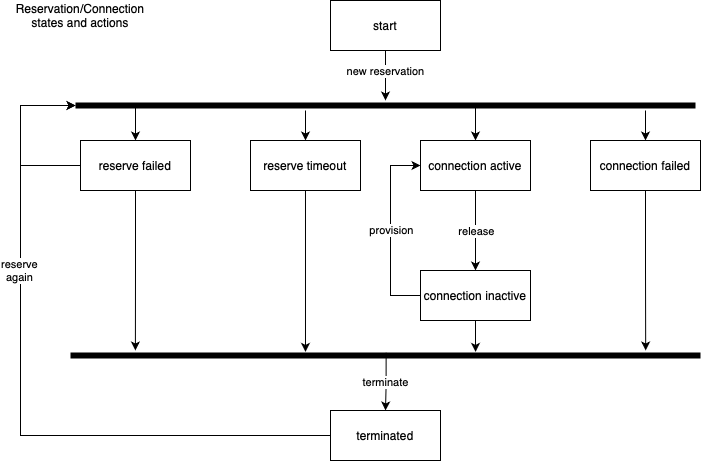

The diagram above was exported from draw.io. Its source (the exported page's mxGraphModel, read from the mxfile embedded in the PNG):
<mxGraphModel dx="994" dy="661" grid="1" gridSize="10" guides="1" tooltips="1" connect="1" arrows="1" fold="1" page="1" pageScale="1" pageWidth="827" pageHeight="1169" math="0" shadow="0">
  <root>
    <mxCell id="0" />
    <mxCell id="1" parent="0" />
    <mxCell id="F5sqQ8U4mNxQ_0KtqqwS-3" value="" style="edgeStyle=orthogonalEdgeStyle;rounded=0;orthogonalLoop=1;jettySize=auto;html=1;" edge="1" parent="1" source="F5sqQ8U4mNxQ_0KtqqwS-1" target="F5sqQ8U4mNxQ_0KtqqwS-6">
      <mxGeometry relative="1" as="geometry" />
    </mxCell>
    <mxCell id="F5sqQ8U4mNxQ_0KtqqwS-4" value="new reservation" style="edgeLabel;html=1;align=center;verticalAlign=middle;resizable=0;points=[];" vertex="1" connectable="0" parent="F5sqQ8U4mNxQ_0KtqqwS-3">
      <mxGeometry x="-0.2" y="-1" relative="1" as="geometry">
        <mxPoint as="offset" />
      </mxGeometry>
    </mxCell>
    <mxCell id="F5sqQ8U4mNxQ_0KtqqwS-1" value="start" style="html=1;whiteSpace=wrap;" vertex="1" parent="1">
      <mxGeometry x="380" y="290" width="110" height="50" as="geometry" />
    </mxCell>
    <mxCell id="F5sqQ8U4mNxQ_0KtqqwS-15" style="edgeStyle=orthogonalEdgeStyle;rounded=0;orthogonalLoop=1;jettySize=auto;html=1;" edge="1" parent="1" source="F5sqQ8U4mNxQ_0KtqqwS-2" target="F5sqQ8U4mNxQ_0KtqqwS-12">
      <mxGeometry relative="1" as="geometry" />
    </mxCell>
    <mxCell id="F5sqQ8U4mNxQ_0KtqqwS-16" value="release" style="edgeLabel;html=1;align=center;verticalAlign=middle;resizable=0;points=[];" vertex="1" connectable="0" parent="F5sqQ8U4mNxQ_0KtqqwS-15">
      <mxGeometry x="-0.0462" y="-2" relative="1" as="geometry">
        <mxPoint x="2" y="2" as="offset" />
      </mxGeometry>
    </mxCell>
    <mxCell id="F5sqQ8U4mNxQ_0KtqqwS-2" value="connection active" style="html=1;whiteSpace=wrap;" vertex="1" parent="1">
      <mxGeometry x="470" y="430" width="110" height="50" as="geometry" />
    </mxCell>
    <mxCell id="F5sqQ8U4mNxQ_0KtqqwS-5" value="connection failed" style="html=1;whiteSpace=wrap;" vertex="1" parent="1">
      <mxGeometry x="640" y="430" width="110" height="50" as="geometry" />
    </mxCell>
    <mxCell id="F5sqQ8U4mNxQ_0KtqqwS-19" style="edgeStyle=orthogonalEdgeStyle;rounded=0;orthogonalLoop=1;jettySize=auto;html=1;entryX=0.5;entryY=0;entryDx=0;entryDy=0;exitX=0.637;exitY=0.58;exitDx=0;exitDy=0;exitPerimeter=0;" edge="1" parent="1" source="F5sqQ8U4mNxQ_0KtqqwS-6" target="F5sqQ8U4mNxQ_0KtqqwS-2">
      <mxGeometry relative="1" as="geometry" />
    </mxCell>
    <mxCell id="F5sqQ8U4mNxQ_0KtqqwS-24" style="edgeStyle=orthogonalEdgeStyle;rounded=0;orthogonalLoop=1;jettySize=auto;html=1;entryX=0.5;entryY=0;entryDx=0;entryDy=0;exitX=0.089;exitY=0.42;exitDx=0;exitDy=0;exitPerimeter=0;" edge="1" parent="1" source="F5sqQ8U4mNxQ_0KtqqwS-6" target="F5sqQ8U4mNxQ_0KtqqwS-11">
      <mxGeometry relative="1" as="geometry" />
    </mxCell>
    <mxCell id="F5sqQ8U4mNxQ_0KtqqwS-45" style="edgeStyle=orthogonalEdgeStyle;rounded=0;orthogonalLoop=1;jettySize=auto;html=1;" edge="1" parent="1" source="F5sqQ8U4mNxQ_0KtqqwS-6" target="F5sqQ8U4mNxQ_0KtqqwS-10">
      <mxGeometry relative="1" as="geometry">
        <Array as="points">
          <mxPoint x="355" y="410" />
          <mxPoint x="355" y="410" />
        </Array>
      </mxGeometry>
    </mxCell>
    <mxCell id="F5sqQ8U4mNxQ_0KtqqwS-49" style="edgeStyle=orthogonalEdgeStyle;rounded=0;orthogonalLoop=1;jettySize=auto;html=1;entryX=0.5;entryY=0;entryDx=0;entryDy=0;" edge="1" parent="1" source="F5sqQ8U4mNxQ_0KtqqwS-6" target="F5sqQ8U4mNxQ_0KtqqwS-5">
      <mxGeometry relative="1" as="geometry">
        <Array as="points">
          <mxPoint x="695" y="410" />
          <mxPoint x="695" y="410" />
        </Array>
      </mxGeometry>
    </mxCell>
    <mxCell id="F5sqQ8U4mNxQ_0KtqqwS-6" value="" style="shape=line;html=1;strokeWidth=6;strokeColor=#000000;" vertex="1" parent="1">
      <mxGeometry x="125" y="390" width="620" height="10" as="geometry" />
    </mxCell>
    <mxCell id="F5sqQ8U4mNxQ_0KtqqwS-10" value="reserve timeout" style="html=1;whiteSpace=wrap;" vertex="1" parent="1">
      <mxGeometry x="300" y="430" width="110" height="50" as="geometry" />
    </mxCell>
    <mxCell id="F5sqQ8U4mNxQ_0KtqqwS-11" value="reserve failed" style="html=1;whiteSpace=wrap;" vertex="1" parent="1">
      <mxGeometry x="130" y="430" width="110" height="50" as="geometry" />
    </mxCell>
    <mxCell id="F5sqQ8U4mNxQ_0KtqqwS-13" style="edgeStyle=orthogonalEdgeStyle;rounded=0;orthogonalLoop=1;jettySize=auto;html=1;entryX=0;entryY=0.5;entryDx=0;entryDy=0;exitX=0;exitY=0.5;exitDx=0;exitDy=0;" edge="1" parent="1" source="F5sqQ8U4mNxQ_0KtqqwS-12" target="F5sqQ8U4mNxQ_0KtqqwS-2">
      <mxGeometry relative="1" as="geometry">
        <mxPoint x="440" y="690" as="sourcePoint" />
        <Array as="points">
          <mxPoint x="440" y="585" />
          <mxPoint x="440" y="455" />
        </Array>
      </mxGeometry>
    </mxCell>
    <mxCell id="F5sqQ8U4mNxQ_0KtqqwS-14" value="provision" style="edgeLabel;html=1;align=center;verticalAlign=middle;resizable=0;points=[];" vertex="1" connectable="0" parent="F5sqQ8U4mNxQ_0KtqqwS-13">
      <mxGeometry x="-0.2156" y="-1" relative="1" as="geometry">
        <mxPoint x="-1" y="-21" as="offset" />
      </mxGeometry>
    </mxCell>
    <mxCell id="F5sqQ8U4mNxQ_0KtqqwS-12" value="connection inactive" style="html=1;whiteSpace=wrap;" vertex="1" parent="1">
      <mxGeometry x="470" y="560" width="110" height="50" as="geometry" />
    </mxCell>
    <mxCell id="F5sqQ8U4mNxQ_0KtqqwS-43" style="edgeStyle=orthogonalEdgeStyle;rounded=0;orthogonalLoop=1;jettySize=auto;html=1;entryX=0.5;entryY=0;entryDx=0;entryDy=0;exitX=0.501;exitY=0.22;exitDx=0;exitDy=0;exitPerimeter=0;" edge="1" parent="1" source="F5sqQ8U4mNxQ_0KtqqwS-25" target="F5sqQ8U4mNxQ_0KtqqwS-42">
      <mxGeometry relative="1" as="geometry" />
    </mxCell>
    <mxCell id="F5sqQ8U4mNxQ_0KtqqwS-44" value="terminate" style="edgeLabel;html=1;align=center;verticalAlign=middle;resizable=0;points=[];" vertex="1" connectable="0" parent="F5sqQ8U4mNxQ_0KtqqwS-43">
      <mxGeometry x="-0.192" relative="1" as="geometry">
        <mxPoint x="-1" y="5" as="offset" />
      </mxGeometry>
    </mxCell>
    <mxCell id="F5sqQ8U4mNxQ_0KtqqwS-25" value="" style="shape=line;html=1;strokeWidth=6;strokeColor=#000000;" vertex="1" parent="1">
      <mxGeometry x="120" y="640" width="630" height="10" as="geometry" />
    </mxCell>
    <mxCell id="F5sqQ8U4mNxQ_0KtqqwS-37" style="edgeStyle=orthogonalEdgeStyle;rounded=0;orthogonalLoop=1;jettySize=auto;html=1;entryX=0.643;entryY=0.14;entryDx=0;entryDy=0;entryPerimeter=0;" edge="1" parent="1" source="F5sqQ8U4mNxQ_0KtqqwS-12" target="F5sqQ8U4mNxQ_0KtqqwS-25">
      <mxGeometry relative="1" as="geometry" />
    </mxCell>
    <mxCell id="F5sqQ8U4mNxQ_0KtqqwS-38" style="edgeStyle=orthogonalEdgeStyle;rounded=0;orthogonalLoop=1;jettySize=auto;html=1;entryX=0.373;entryY=0.14;entryDx=0;entryDy=0;entryPerimeter=0;" edge="1" parent="1" source="F5sqQ8U4mNxQ_0KtqqwS-10" target="F5sqQ8U4mNxQ_0KtqqwS-25">
      <mxGeometry relative="1" as="geometry">
        <mxPoint x="360" y="620" as="targetPoint" />
      </mxGeometry>
    </mxCell>
    <mxCell id="F5sqQ8U4mNxQ_0KtqqwS-39" style="edgeStyle=orthogonalEdgeStyle;rounded=0;orthogonalLoop=1;jettySize=auto;html=1;entryX=0.103;entryY=0;entryDx=0;entryDy=0;entryPerimeter=0;" edge="1" parent="1" source="F5sqQ8U4mNxQ_0KtqqwS-11" target="F5sqQ8U4mNxQ_0KtqqwS-25">
      <mxGeometry relative="1" as="geometry">
        <mxPoint x="185" y="600" as="targetPoint" />
      </mxGeometry>
    </mxCell>
    <mxCell id="F5sqQ8U4mNxQ_0KtqqwS-40" style="edgeStyle=orthogonalEdgeStyle;rounded=0;orthogonalLoop=1;jettySize=auto;html=1;entryX=0.913;entryY=0;entryDx=0;entryDy=0;entryPerimeter=0;" edge="1" parent="1" source="F5sqQ8U4mNxQ_0KtqqwS-5" target="F5sqQ8U4mNxQ_0KtqqwS-25">
      <mxGeometry relative="1" as="geometry">
        <mxPoint x="720" y="610" as="targetPoint" />
      </mxGeometry>
    </mxCell>
    <mxCell id="F5sqQ8U4mNxQ_0KtqqwS-41" style="edgeStyle=orthogonalEdgeStyle;rounded=0;orthogonalLoop=1;jettySize=auto;html=1;entryX=0;entryY=0.5;entryDx=0;entryDy=0;entryPerimeter=0;exitX=0;exitY=0.5;exitDx=0;exitDy=0;" edge="1" parent="1" source="F5sqQ8U4mNxQ_0KtqqwS-11" target="F5sqQ8U4mNxQ_0KtqqwS-6">
      <mxGeometry relative="1" as="geometry">
        <Array as="points">
          <mxPoint x="70" y="455" />
          <mxPoint x="70" y="395" />
        </Array>
      </mxGeometry>
    </mxCell>
    <mxCell id="F5sqQ8U4mNxQ_0KtqqwS-42" value="terminated" style="html=1;whiteSpace=wrap;" vertex="1" parent="1">
      <mxGeometry x="380" y="700" width="110" height="50" as="geometry" />
    </mxCell>
    <mxCell id="F5sqQ8U4mNxQ_0KtqqwS-46" style="edgeStyle=orthogonalEdgeStyle;rounded=0;orthogonalLoop=1;jettySize=auto;html=1;entryX=0;entryY=0.5;entryDx=0;entryDy=0;entryPerimeter=0;" edge="1" parent="1" source="F5sqQ8U4mNxQ_0KtqqwS-42" target="F5sqQ8U4mNxQ_0KtqqwS-6">
      <mxGeometry relative="1" as="geometry">
        <Array as="points">
          <mxPoint x="70" y="725" />
          <mxPoint x="70" y="395" />
        </Array>
      </mxGeometry>
    </mxCell>
    <mxCell id="F5sqQ8U4mNxQ_0KtqqwS-47" value="reserve&lt;div&gt;again&lt;/div&gt;" style="edgeLabel;html=1;align=center;verticalAlign=middle;resizable=0;points=[];" vertex="1" connectable="0" parent="F5sqQ8U4mNxQ_0KtqqwS-46">
      <mxGeometry x="0.3698" y="2" relative="1" as="geometry">
        <mxPoint as="offset" />
      </mxGeometry>
    </mxCell>
    <mxCell id="F5sqQ8U4mNxQ_0KtqqwS-48" value="Reservation/Connection states and actions" style="text;html=1;align=center;verticalAlign=middle;whiteSpace=wrap;rounded=0;" vertex="1" parent="1">
      <mxGeometry x="100" y="290" width="60" height="30" as="geometry" />
    </mxCell>
  </root>
</mxGraphModel>